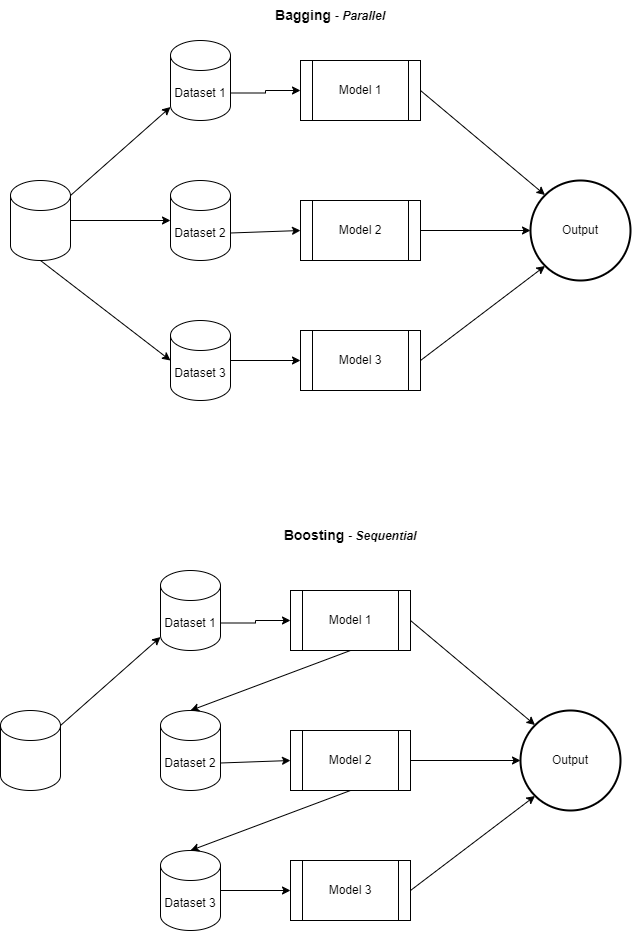

The diagram above was exported from draw.io. Its source (the exported page's mxGraphModel, read from the mxfile embedded in the PNG):
<mxGraphModel dx="1050" dy="565" grid="1" gridSize="10" guides="1" tooltips="1" connect="1" arrows="1" fold="1" page="1" pageScale="1" pageWidth="850" pageHeight="1100" math="0" shadow="0">
  <root>
    <mxCell id="0" />
    <mxCell id="1" parent="0" />
    <mxCell id="1whjEpH4grO4-JevZ6fE-17" style="edgeStyle=orthogonalEdgeStyle;rounded=0;orthogonalLoop=1;jettySize=auto;html=1;exitX=1;exitY=0;exitDx=0;exitDy=52.5;exitPerimeter=0;" edge="1" parent="1" source="1whjEpH4grO4-JevZ6fE-1" target="1whjEpH4grO4-JevZ6fE-8">
      <mxGeometry relative="1" as="geometry" />
    </mxCell>
    <mxCell id="1whjEpH4grO4-JevZ6fE-1" value="Dataset 1" style="shape=cylinder3;whiteSpace=wrap;html=1;boundedLbl=1;backgroundOutline=1;size=15;" vertex="1" parent="1">
      <mxGeometry x="220" y="140" width="60" height="80" as="geometry" />
    </mxCell>
    <mxCell id="1whjEpH4grO4-JevZ6fE-2" value="Dataset 2" style="shape=cylinder3;whiteSpace=wrap;html=1;boundedLbl=1;backgroundOutline=1;size=15;" vertex="1" parent="1">
      <mxGeometry x="220" y="280" width="60" height="80" as="geometry" />
    </mxCell>
    <mxCell id="1whjEpH4grO4-JevZ6fE-3" value="Dataset 3" style="shape=cylinder3;whiteSpace=wrap;html=1;boundedLbl=1;backgroundOutline=1;size=15;" vertex="1" parent="1">
      <mxGeometry x="220" y="420" width="60" height="80" as="geometry" />
    </mxCell>
    <mxCell id="1whjEpH4grO4-JevZ6fE-4" value="" style="shape=cylinder3;whiteSpace=wrap;html=1;boundedLbl=1;backgroundOutline=1;size=15;" vertex="1" parent="1">
      <mxGeometry x="60" y="280" width="60" height="80" as="geometry" />
    </mxCell>
    <mxCell id="1whjEpH4grO4-JevZ6fE-5" value="" style="endArrow=classic;html=1;rounded=0;exitX=1;exitY=0;exitDx=0;exitDy=15;exitPerimeter=0;" edge="1" parent="1" source="1whjEpH4grO4-JevZ6fE-4" target="1whjEpH4grO4-JevZ6fE-1">
      <mxGeometry width="50" height="50" relative="1" as="geometry">
        <mxPoint x="400" y="320" as="sourcePoint" />
        <mxPoint x="450" y="270" as="targetPoint" />
      </mxGeometry>
    </mxCell>
    <mxCell id="1whjEpH4grO4-JevZ6fE-7" value="" style="endArrow=classic;html=1;rounded=0;exitX=0.5;exitY=1;exitDx=0;exitDy=0;exitPerimeter=0;entryX=0;entryY=0.5;entryDx=0;entryDy=0;entryPerimeter=0;" edge="1" parent="1" source="1whjEpH4grO4-JevZ6fE-4" target="1whjEpH4grO4-JevZ6fE-3">
      <mxGeometry width="50" height="50" relative="1" as="geometry">
        <mxPoint x="400" y="320" as="sourcePoint" />
        <mxPoint x="450" y="270" as="targetPoint" />
      </mxGeometry>
    </mxCell>
    <mxCell id="1whjEpH4grO4-JevZ6fE-8" value="Model 1" style="shape=process;whiteSpace=wrap;html=1;backgroundOutline=1;" vertex="1" parent="1">
      <mxGeometry x="350" y="160" width="120" height="60" as="geometry" />
    </mxCell>
    <mxCell id="1whjEpH4grO4-JevZ6fE-9" value="Model 2" style="shape=process;whiteSpace=wrap;html=1;backgroundOutline=1;" vertex="1" parent="1">
      <mxGeometry x="350" y="300" width="120" height="60" as="geometry" />
    </mxCell>
    <mxCell id="1whjEpH4grO4-JevZ6fE-10" value="Model 3" style="shape=process;whiteSpace=wrap;html=1;backgroundOutline=1;" vertex="1" parent="1">
      <mxGeometry x="350" y="430" width="120" height="60" as="geometry" />
    </mxCell>
    <mxCell id="1whjEpH4grO4-JevZ6fE-11" value="Output" style="strokeWidth=2;html=1;shape=mxgraph.flowchart.start_2;whiteSpace=wrap;" vertex="1" parent="1">
      <mxGeometry x="580" y="280" width="100" height="100" as="geometry" />
    </mxCell>
    <mxCell id="1whjEpH4grO4-JevZ6fE-12" value="" style="endArrow=classic;html=1;rounded=0;exitX=1;exitY=0.5;exitDx=0;exitDy=0;entryX=0.145;entryY=0.145;entryDx=0;entryDy=0;entryPerimeter=0;" edge="1" parent="1" source="1whjEpH4grO4-JevZ6fE-8" target="1whjEpH4grO4-JevZ6fE-11">
      <mxGeometry width="50" height="50" relative="1" as="geometry">
        <mxPoint x="400" y="320" as="sourcePoint" />
        <mxPoint x="450" y="270" as="targetPoint" />
      </mxGeometry>
    </mxCell>
    <mxCell id="1whjEpH4grO4-JevZ6fE-13" value="" style="endArrow=classic;html=1;rounded=0;exitX=1;exitY=0.5;exitDx=0;exitDy=0;entryX=0;entryY=0.5;entryDx=0;entryDy=0;entryPerimeter=0;" edge="1" parent="1" source="1whjEpH4grO4-JevZ6fE-9" target="1whjEpH4grO4-JevZ6fE-11">
      <mxGeometry width="50" height="50" relative="1" as="geometry">
        <mxPoint x="400" y="320" as="sourcePoint" />
        <mxPoint x="450" y="270" as="targetPoint" />
      </mxGeometry>
    </mxCell>
    <mxCell id="1whjEpH4grO4-JevZ6fE-15" value="" style="endArrow=classic;html=1;rounded=0;exitX=1;exitY=0.5;exitDx=0;exitDy=0;entryX=0.145;entryY=0.855;entryDx=0;entryDy=0;entryPerimeter=0;" edge="1" parent="1" source="1whjEpH4grO4-JevZ6fE-10" target="1whjEpH4grO4-JevZ6fE-11">
      <mxGeometry width="50" height="50" relative="1" as="geometry">
        <mxPoint x="500" y="460" as="sourcePoint" />
        <mxPoint x="550" y="410" as="targetPoint" />
      </mxGeometry>
    </mxCell>
    <mxCell id="1whjEpH4grO4-JevZ6fE-16" value="" style="endArrow=classic;html=1;rounded=0;entryX=0;entryY=0.5;entryDx=0;entryDy=0;exitX=1;exitY=0;exitDx=0;exitDy=52.5;exitPerimeter=0;" edge="1" parent="1" source="1whjEpH4grO4-JevZ6fE-2" target="1whjEpH4grO4-JevZ6fE-9">
      <mxGeometry width="50" height="50" relative="1" as="geometry">
        <mxPoint x="290" y="330" as="sourcePoint" />
        <mxPoint x="340" y="280" as="targetPoint" />
      </mxGeometry>
    </mxCell>
    <mxCell id="1whjEpH4grO4-JevZ6fE-18" value="" style="endArrow=classic;html=1;rounded=0;exitX=1;exitY=0.5;exitDx=0;exitDy=0;exitPerimeter=0;entryX=0;entryY=0.5;entryDx=0;entryDy=0;" edge="1" parent="1" source="1whjEpH4grO4-JevZ6fE-3" target="1whjEpH4grO4-JevZ6fE-10">
      <mxGeometry width="50" height="50" relative="1" as="geometry">
        <mxPoint x="400" y="320" as="sourcePoint" />
        <mxPoint x="450" y="270" as="targetPoint" />
      </mxGeometry>
    </mxCell>
    <mxCell id="1whjEpH4grO4-JevZ6fE-21" style="edgeStyle=orthogonalEdgeStyle;rounded=0;orthogonalLoop=1;jettySize=auto;html=1;exitX=1;exitY=0;exitDx=0;exitDy=52.5;exitPerimeter=0;" edge="1" parent="1" source="1whjEpH4grO4-JevZ6fE-22" target="1whjEpH4grO4-JevZ6fE-29">
      <mxGeometry relative="1" as="geometry" />
    </mxCell>
    <mxCell id="1whjEpH4grO4-JevZ6fE-22" value="Dataset 1" style="shape=cylinder3;whiteSpace=wrap;html=1;boundedLbl=1;backgroundOutline=1;size=15;" vertex="1" parent="1">
      <mxGeometry x="210" y="670" width="60" height="80" as="geometry" />
    </mxCell>
    <mxCell id="1whjEpH4grO4-JevZ6fE-23" value="Dataset 2" style="shape=cylinder3;whiteSpace=wrap;html=1;boundedLbl=1;backgroundOutline=1;size=15;" vertex="1" parent="1">
      <mxGeometry x="210" y="810" width="60" height="80" as="geometry" />
    </mxCell>
    <mxCell id="1whjEpH4grO4-JevZ6fE-24" value="Dataset 3" style="shape=cylinder3;whiteSpace=wrap;html=1;boundedLbl=1;backgroundOutline=1;size=15;" vertex="1" parent="1">
      <mxGeometry x="210" y="950" width="60" height="80" as="geometry" />
    </mxCell>
    <mxCell id="1whjEpH4grO4-JevZ6fE-25" value="" style="shape=cylinder3;whiteSpace=wrap;html=1;boundedLbl=1;backgroundOutline=1;size=15;" vertex="1" parent="1">
      <mxGeometry x="50" y="810" width="60" height="80" as="geometry" />
    </mxCell>
    <mxCell id="1whjEpH4grO4-JevZ6fE-26" value="" style="endArrow=classic;html=1;rounded=0;exitX=1;exitY=0;exitDx=0;exitDy=15;exitPerimeter=0;" edge="1" parent="1" source="1whjEpH4grO4-JevZ6fE-25" target="1whjEpH4grO4-JevZ6fE-22">
      <mxGeometry width="50" height="50" relative="1" as="geometry">
        <mxPoint x="390" y="850" as="sourcePoint" />
        <mxPoint x="440" y="800" as="targetPoint" />
      </mxGeometry>
    </mxCell>
    <mxCell id="1whjEpH4grO4-JevZ6fE-29" value="Model 1" style="shape=process;whiteSpace=wrap;html=1;backgroundOutline=1;" vertex="1" parent="1">
      <mxGeometry x="340" y="690" width="120" height="60" as="geometry" />
    </mxCell>
    <mxCell id="1whjEpH4grO4-JevZ6fE-30" value="Model 2" style="shape=process;whiteSpace=wrap;html=1;backgroundOutline=1;" vertex="1" parent="1">
      <mxGeometry x="340" y="830" width="120" height="60" as="geometry" />
    </mxCell>
    <mxCell id="1whjEpH4grO4-JevZ6fE-31" value="Model 3" style="shape=process;whiteSpace=wrap;html=1;backgroundOutline=1;" vertex="1" parent="1">
      <mxGeometry x="340" y="960" width="120" height="60" as="geometry" />
    </mxCell>
    <mxCell id="1whjEpH4grO4-JevZ6fE-32" value="Output" style="strokeWidth=2;html=1;shape=mxgraph.flowchart.start_2;whiteSpace=wrap;" vertex="1" parent="1">
      <mxGeometry x="570" y="810" width="100" height="100" as="geometry" />
    </mxCell>
    <mxCell id="1whjEpH4grO4-JevZ6fE-33" value="" style="endArrow=classic;html=1;rounded=0;exitX=1;exitY=0.5;exitDx=0;exitDy=0;entryX=0.145;entryY=0.145;entryDx=0;entryDy=0;entryPerimeter=0;" edge="1" parent="1" source="1whjEpH4grO4-JevZ6fE-29" target="1whjEpH4grO4-JevZ6fE-32">
      <mxGeometry width="50" height="50" relative="1" as="geometry">
        <mxPoint x="390" y="850" as="sourcePoint" />
        <mxPoint x="440" y="800" as="targetPoint" />
      </mxGeometry>
    </mxCell>
    <mxCell id="1whjEpH4grO4-JevZ6fE-34" value="" style="endArrow=classic;html=1;rounded=0;exitX=1;exitY=0.5;exitDx=0;exitDy=0;entryX=0;entryY=0.5;entryDx=0;entryDy=0;entryPerimeter=0;" edge="1" parent="1" source="1whjEpH4grO4-JevZ6fE-30" target="1whjEpH4grO4-JevZ6fE-32">
      <mxGeometry width="50" height="50" relative="1" as="geometry">
        <mxPoint x="390" y="850" as="sourcePoint" />
        <mxPoint x="440" y="800" as="targetPoint" />
      </mxGeometry>
    </mxCell>
    <mxCell id="1whjEpH4grO4-JevZ6fE-35" value="" style="endArrow=classic;html=1;rounded=0;exitX=1;exitY=0.5;exitDx=0;exitDy=0;entryX=0.145;entryY=0.855;entryDx=0;entryDy=0;entryPerimeter=0;" edge="1" parent="1" source="1whjEpH4grO4-JevZ6fE-31" target="1whjEpH4grO4-JevZ6fE-32">
      <mxGeometry width="50" height="50" relative="1" as="geometry">
        <mxPoint x="490" y="990" as="sourcePoint" />
        <mxPoint x="540" y="940" as="targetPoint" />
      </mxGeometry>
    </mxCell>
    <mxCell id="1whjEpH4grO4-JevZ6fE-36" value="" style="endArrow=classic;html=1;rounded=0;entryX=0;entryY=0.5;entryDx=0;entryDy=0;exitX=1;exitY=0;exitDx=0;exitDy=52.5;exitPerimeter=0;" edge="1" parent="1" source="1whjEpH4grO4-JevZ6fE-23" target="1whjEpH4grO4-JevZ6fE-30">
      <mxGeometry width="50" height="50" relative="1" as="geometry">
        <mxPoint x="280" y="860" as="sourcePoint" />
        <mxPoint x="330" y="810" as="targetPoint" />
      </mxGeometry>
    </mxCell>
    <mxCell id="1whjEpH4grO4-JevZ6fE-37" value="" style="endArrow=classic;html=1;rounded=0;exitX=1;exitY=0.5;exitDx=0;exitDy=0;exitPerimeter=0;entryX=0;entryY=0.5;entryDx=0;entryDy=0;" edge="1" parent="1" source="1whjEpH4grO4-JevZ6fE-24" target="1whjEpH4grO4-JevZ6fE-31">
      <mxGeometry width="50" height="50" relative="1" as="geometry">
        <mxPoint x="390" y="850" as="sourcePoint" />
        <mxPoint x="440" y="800" as="targetPoint" />
      </mxGeometry>
    </mxCell>
    <mxCell id="1whjEpH4grO4-JevZ6fE-38" value="" style="endArrow=classic;html=1;rounded=0;exitX=1;exitY=0.5;exitDx=0;exitDy=0;exitPerimeter=0;entryX=0;entryY=0.5;entryDx=0;entryDy=0;entryPerimeter=0;" edge="1" parent="1" source="1whjEpH4grO4-JevZ6fE-4" target="1whjEpH4grO4-JevZ6fE-2">
      <mxGeometry width="50" height="50" relative="1" as="geometry">
        <mxPoint x="470" y="540" as="sourcePoint" />
        <mxPoint x="520" y="490" as="targetPoint" />
      </mxGeometry>
    </mxCell>
    <mxCell id="1whjEpH4grO4-JevZ6fE-39" value="" style="endArrow=classic;html=1;rounded=0;exitX=0.5;exitY=1;exitDx=0;exitDy=0;entryX=0.5;entryY=0;entryDx=0;entryDy=0;entryPerimeter=0;" edge="1" parent="1" source="1whjEpH4grO4-JevZ6fE-29" target="1whjEpH4grO4-JevZ6fE-23">
      <mxGeometry width="50" height="50" relative="1" as="geometry">
        <mxPoint x="470" y="840" as="sourcePoint" />
        <mxPoint x="520" y="790" as="targetPoint" />
      </mxGeometry>
    </mxCell>
    <mxCell id="1whjEpH4grO4-JevZ6fE-40" value="" style="endArrow=classic;html=1;rounded=0;exitX=0.5;exitY=1;exitDx=0;exitDy=0;entryX=0.5;entryY=0;entryDx=0;entryDy=0;entryPerimeter=0;" edge="1" parent="1" source="1whjEpH4grO4-JevZ6fE-30" target="1whjEpH4grO4-JevZ6fE-24">
      <mxGeometry width="50" height="50" relative="1" as="geometry">
        <mxPoint x="370" y="950" as="sourcePoint" />
        <mxPoint x="420" y="900" as="targetPoint" />
      </mxGeometry>
    </mxCell>
    <mxCell id="1whjEpH4grO4-JevZ6fE-41" value="&lt;b&gt;&lt;font style=&quot;font-size: 14px;&quot;&gt;Boosting &lt;/font&gt;&lt;/b&gt;- &lt;i&gt;&lt;b&gt;Sequential&lt;/b&gt;&lt;/i&gt;" style="text;html=1;align=center;verticalAlign=middle;whiteSpace=wrap;rounded=0;" vertex="1" parent="1">
      <mxGeometry x="310" y="620" width="180" height="30" as="geometry" />
    </mxCell>
    <mxCell id="1whjEpH4grO4-JevZ6fE-42" value="&lt;b&gt;&lt;font style=&quot;font-size: 14px;&quot;&gt;Bagging&amp;nbsp;&lt;/font&gt;&lt;/b&gt;- &lt;b&gt;&lt;i&gt;Parallel&lt;/i&gt;&lt;/b&gt;" style="text;html=1;align=center;verticalAlign=middle;whiteSpace=wrap;rounded=0;" vertex="1" parent="1">
      <mxGeometry x="290" y="100" width="180" height="30" as="geometry" />
    </mxCell>
  </root>
</mxGraphModel>